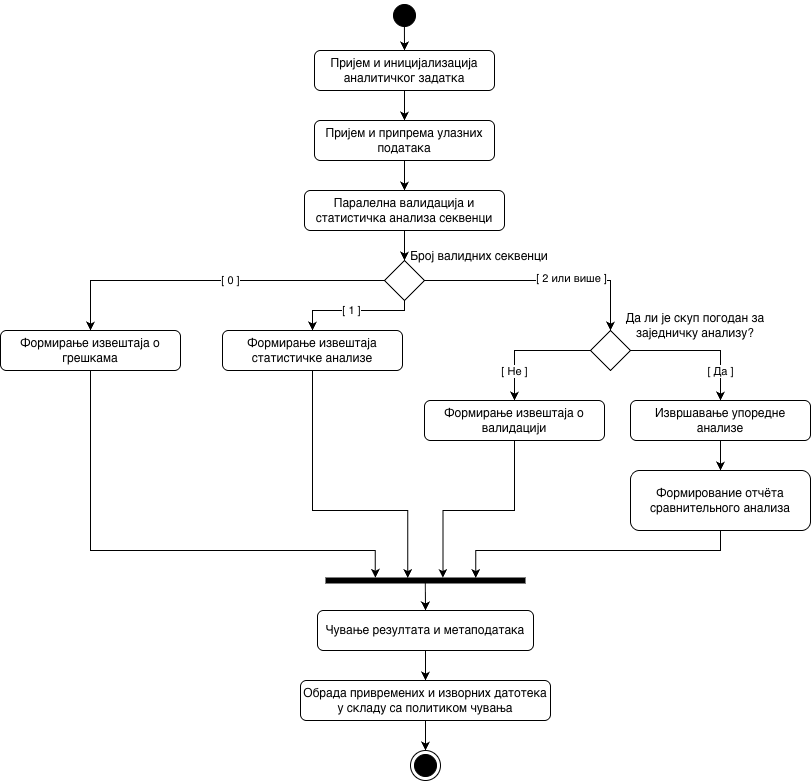

The diagram above was exported from draw.io. Its source (the exported page's mxGraphModel, read from the mxfile embedded in the PNG):
<mxGraphModel dx="767" dy="472" grid="1" gridSize="10" guides="1" tooltips="1" connect="1" arrows="1" fold="1" page="1" pageScale="1" pageWidth="827" pageHeight="1169" math="0" shadow="0">
  <root>
    <mxCell id="0" />
    <mxCell id="1" parent="0" />
    <mxCell id="fIxDzetzPopSfdlK1sRm-45" edge="1" parent="1" source="fIxDzetzPopSfdlK1sRm-1" style="edgeStyle=orthogonalEdgeStyle;rounded=0;orthogonalLoop=1;jettySize=auto;html=1;exitX=0.497;exitY=0.882;exitDx=0;exitDy=0;entryX=0.5;entryY=0;entryDx=0;entryDy=0;exitPerimeter=0;" target="fIxDzetzPopSfdlK1sRm-3">
      <mxGeometry relative="1" as="geometry" />
    </mxCell>
    <mxCell id="fIxDzetzPopSfdlK1sRm-1" parent="1" style="ellipse;html=1;shape=startState;fillColor=#000000;strokeColor=#000000;" value="" vertex="1">
      <mxGeometry height="30" width="30" x="399" y="10" as="geometry" />
    </mxCell>
    <mxCell id="fIxDzetzPopSfdlK1sRm-46" edge="1" parent="1" style="edgeStyle=orthogonalEdgeStyle;rounded=0;orthogonalLoop=1;jettySize=auto;html=1;entryX=0.5;entryY=0;entryDx=0;entryDy=0;" target="fIxDzetzPopSfdlK1sRm-4">
      <mxGeometry relative="1" as="geometry">
        <mxPoint x="414" y="100" as="sourcePoint" />
      </mxGeometry>
    </mxCell>
    <mxCell id="fIxDzetzPopSfdlK1sRm-3" parent="1" style="rounded=1;whiteSpace=wrap;html=1;" value="Пријем и иницијализација аналитичког задатка" vertex="1">
      <mxGeometry height="40" width="180" x="324" y="60" as="geometry" />
    </mxCell>
    <mxCell id="fIxDzetzPopSfdlK1sRm-47" edge="1" parent="1" source="fIxDzetzPopSfdlK1sRm-4" style="edgeStyle=orthogonalEdgeStyle;rounded=0;orthogonalLoop=1;jettySize=auto;html=1;exitX=0.5;exitY=1;exitDx=0;exitDy=0;entryX=0.5;entryY=0;entryDx=0;entryDy=0;" target="fIxDzetzPopSfdlK1sRm-5">
      <mxGeometry relative="1" as="geometry" />
    </mxCell>
    <mxCell id="fIxDzetzPopSfdlK1sRm-4" parent="1" style="rounded=1;whiteSpace=wrap;html=1;" value="Пријем и припрема улазних података" vertex="1">
      <mxGeometry height="40" width="180" x="324" y="130" as="geometry" />
    </mxCell>
    <mxCell id="fIxDzetzPopSfdlK1sRm-48" edge="1" parent="1" source="fIxDzetzPopSfdlK1sRm-5" style="edgeStyle=orthogonalEdgeStyle;rounded=0;orthogonalLoop=1;jettySize=auto;html=1;exitX=0.5;exitY=1;exitDx=0;exitDy=0;entryX=0.5;entryY=0;entryDx=0;entryDy=0;" target="fIxDzetzPopSfdlK1sRm-7">
      <mxGeometry relative="1" as="geometry" />
    </mxCell>
    <mxCell id="fIxDzetzPopSfdlK1sRm-5" parent="1" style="rounded=1;whiteSpace=wrap;html=1;" value="Паралелна валидација и статистичка анализа секвенци" vertex="1">
      <mxGeometry height="40" width="200" x="314" y="200" as="geometry" />
    </mxCell>
    <mxCell id="fIxDzetzPopSfdlK1sRm-24" edge="1" parent="1" source="fIxDzetzPopSfdlK1sRm-7" style="edgeStyle=orthogonalEdgeStyle;rounded=0;orthogonalLoop=1;jettySize=auto;html=1;exitX=0;exitY=0.5;exitDx=0;exitDy=0;entryX=0.5;entryY=0;entryDx=0;entryDy=0;" target="fIxDzetzPopSfdlK1sRm-8">
      <mxGeometry relative="1" as="geometry" />
    </mxCell>
    <mxCell id="fIxDzetzPopSfdlK1sRm-51" connectable="0" parent="fIxDzetzPopSfdlK1sRm-24" style="edgeLabel;html=1;align=center;verticalAlign=middle;resizable=0;points=[];" value="[ 0 ]" vertex="1">
      <mxGeometry relative="1" x="-0.223" y="1" as="geometry">
        <mxPoint x="-21" y="-1" as="offset" />
      </mxGeometry>
    </mxCell>
    <mxCell id="fIxDzetzPopSfdlK1sRm-26" edge="1" parent="1" source="fIxDzetzPopSfdlK1sRm-7" style="edgeStyle=orthogonalEdgeStyle;rounded=0;orthogonalLoop=1;jettySize=auto;html=1;exitX=1;exitY=0.5;exitDx=0;exitDy=0;entryX=0.5;entryY=0;entryDx=0;entryDy=0;" target="fIxDzetzPopSfdlK1sRm-11">
      <mxGeometry relative="1" as="geometry" />
    </mxCell>
    <mxCell id="fIxDzetzPopSfdlK1sRm-52" connectable="0" parent="fIxDzetzPopSfdlK1sRm-26" style="edgeLabel;html=1;align=center;verticalAlign=middle;resizable=0;points=[];" value="&lt;span style=&quot;color: rgba(0, 0, 0, 0); font-family: monospace; font-size: 0px; text-align: start; background-color: rgb(236, 236, 236);&quot;&gt;%3CmxGraphModel%3E%3Croot%3E%3CmxCell%20id%3D%220%22%2F%3E%3CmxCell%20id%3D%221%22%20parent%3D%220%22%2F%3E%3CmxCell%20id%3D%222%22%20parent%3D%221%22%20style%3D%22text%3Bhtml%3D1%3BwhiteSpace%3Dwrap%3BstrokeColor%3Dnone%3BfillColor%3Dnone%3Balign%3Dcenter%3BverticalAlign%3Dmiddle%3Brounded%3D0%3B%22%20value%3D%222%20%D0%B8%D0%BB%D0%B8%20%D0%B2%D0%B8%D1%88%D0%B5%22%20vertex%3D%221%22%3E%3CmxGeometry%20height%3D%2230%22%20width%3D%2270%22%20x%3D%22624%22%20y%3D%22260%22%20as%3D%22geometry%22%2F%3E%3C%2FmxCell%3E%3C%2Froot%3E%3C%2FmxGraphModel%3E2&amp;nbsp;&lt;/span&gt;" vertex="1">
      <mxGeometry relative="1" x="0.1635" y="2" as="geometry">
        <mxPoint as="offset" />
      </mxGeometry>
    </mxCell>
    <mxCell id="fIxDzetzPopSfdlK1sRm-53" connectable="0" parent="fIxDzetzPopSfdlK1sRm-26" style="edgeLabel;html=1;align=center;verticalAlign=middle;resizable=0;points=[];" value="[ 2 или више ]" vertex="1">
      <mxGeometry relative="1" x="0.1306" y="2" as="geometry">
        <mxPoint x="13" as="offset" />
      </mxGeometry>
    </mxCell>
    <mxCell id="fIxDzetzPopSfdlK1sRm-54" edge="1" parent="1" source="fIxDzetzPopSfdlK1sRm-7" style="edgeStyle=orthogonalEdgeStyle;rounded=0;orthogonalLoop=1;jettySize=auto;html=1;exitX=0.5;exitY=1;exitDx=0;exitDy=0;entryX=0.5;entryY=0;entryDx=0;entryDy=0;" target="fIxDzetzPopSfdlK1sRm-9">
      <mxGeometry relative="1" as="geometry">
        <Array as="points">
          <mxPoint x="414" y="320" />
          <mxPoint x="322" y="320" />
        </Array>
      </mxGeometry>
    </mxCell>
    <mxCell id="fIxDzetzPopSfdlK1sRm-55" connectable="0" parent="fIxDzetzPopSfdlK1sRm-54" style="edgeLabel;html=1;align=center;verticalAlign=middle;resizable=0;points=[];" value="[ 1 ]" vertex="1">
      <mxGeometry relative="1" x="-0.1639" as="geometry">
        <mxPoint x="-13" as="offset" />
      </mxGeometry>
    </mxCell>
    <mxCell id="fIxDzetzPopSfdlK1sRm-7" parent="1" style="rhombus;whiteSpace=wrap;html=1;" value="" vertex="1">
      <mxGeometry height="40" width="40" x="394" y="270" as="geometry" />
    </mxCell>
    <mxCell id="fIxDzetzPopSfdlK1sRm-8" parent="1" style="rounded=1;whiteSpace=wrap;html=1;" value="Формирање извештаја о грешкама" vertex="1">
      <mxGeometry height="40" width="180" x="10" y="340" as="geometry" />
    </mxCell>
    <mxCell id="fIxDzetzPopSfdlK1sRm-9" parent="1" style="rounded=1;whiteSpace=wrap;html=1;" value="Формирање извештаја статистичке анализе" vertex="1">
      <mxGeometry height="40" width="180" x="232" y="340" as="geometry" />
    </mxCell>
    <mxCell id="fIxDzetzPopSfdlK1sRm-27" edge="1" parent="1" source="fIxDzetzPopSfdlK1sRm-11" style="edgeStyle=orthogonalEdgeStyle;rounded=0;orthogonalLoop=1;jettySize=auto;html=1;exitX=0;exitY=0.5;exitDx=0;exitDy=0;entryX=0.5;entryY=0;entryDx=0;entryDy=0;" target="fIxDzetzPopSfdlK1sRm-14">
      <mxGeometry relative="1" as="geometry" />
    </mxCell>
    <mxCell id="fIxDzetzPopSfdlK1sRm-49" connectable="0" parent="fIxDzetzPopSfdlK1sRm-27" style="edgeLabel;html=1;align=center;verticalAlign=middle;resizable=0;points=[];" value="[ Не ]" vertex="1">
      <mxGeometry relative="1" x="0.4695" y="-1" as="geometry">
        <mxPoint x="1" y="4" as="offset" />
      </mxGeometry>
    </mxCell>
    <mxCell id="fIxDzetzPopSfdlK1sRm-28" edge="1" parent="1" source="fIxDzetzPopSfdlK1sRm-11" style="edgeStyle=orthogonalEdgeStyle;rounded=0;orthogonalLoop=1;jettySize=auto;html=1;exitX=1;exitY=0.5;exitDx=0;exitDy=0;entryX=0.5;entryY=0;entryDx=0;entryDy=0;" target="fIxDzetzPopSfdlK1sRm-13">
      <mxGeometry relative="1" as="geometry" />
    </mxCell>
    <mxCell id="fIxDzetzPopSfdlK1sRm-50" connectable="0" parent="fIxDzetzPopSfdlK1sRm-28" style="edgeLabel;html=1;align=center;verticalAlign=middle;resizable=0;points=[];" value="[ Да ]" vertex="1">
      <mxGeometry relative="1" x="-0.3594" as="geometry">
        <mxPoint x="45" y="21" as="offset" />
      </mxGeometry>
    </mxCell>
    <mxCell id="fIxDzetzPopSfdlK1sRm-11" parent="1" style="rhombus;whiteSpace=wrap;html=1;" value="" vertex="1">
      <mxGeometry height="40" width="40" x="600" y="340" as="geometry" />
    </mxCell>
    <mxCell id="fIxDzetzPopSfdlK1sRm-12" parent="1" style="rounded=1;whiteSpace=wrap;html=1;" value="Формирование отчёта сравнительного анализа" vertex="1">
      <mxGeometry height="60" width="180" x="640" y="480" as="geometry" />
    </mxCell>
    <mxCell id="fIxDzetzPopSfdlK1sRm-29" edge="1" parent="1" source="fIxDzetzPopSfdlK1sRm-13" style="edgeStyle=orthogonalEdgeStyle;rounded=0;orthogonalLoop=1;jettySize=auto;html=1;exitX=0.5;exitY=1;exitDx=0;exitDy=0;entryX=0.5;entryY=0;entryDx=0;entryDy=0;" target="fIxDzetzPopSfdlK1sRm-12">
      <mxGeometry relative="1" as="geometry">
        <mxPoint x="754" y="555" as="targetPoint" />
      </mxGeometry>
    </mxCell>
    <mxCell id="fIxDzetzPopSfdlK1sRm-13" parent="1" style="rounded=1;whiteSpace=wrap;html=1;" value="Извршавање упоредне анализе" vertex="1">
      <mxGeometry height="40" width="180" x="640" y="410" as="geometry" />
    </mxCell>
    <mxCell id="fIxDzetzPopSfdlK1sRm-14" parent="1" style="rounded=1;whiteSpace=wrap;html=1;" value="Формирање извештаја о валидацији" vertex="1">
      <mxGeometry height="40" width="180" x="434" y="410" as="geometry" />
    </mxCell>
    <mxCell id="fIxDzetzPopSfdlK1sRm-35" edge="1" parent="1" source="fIxDzetzPopSfdlK1sRm-16" style="edgeStyle=orthogonalEdgeStyle;rounded=0;orthogonalLoop=1;jettySize=auto;html=1;exitX=0.5;exitY=1;exitDx=0;exitDy=0;entryX=0.5;entryY=0;entryDx=0;entryDy=0;" target="fIxDzetzPopSfdlK1sRm-17">
      <mxGeometry relative="1" as="geometry" />
    </mxCell>
    <mxCell id="fIxDzetzPopSfdlK1sRm-16" parent="1" style="rounded=1;whiteSpace=wrap;html=1;" value="&lt;p data-start=&quot;2626&quot; data-end=&quot;2663&quot; class=&quot;PDq2pG_selectionAnchorContainer&quot;&gt;Чување резултата и метаподатака&lt;span aria-hidden=&quot;true&quot; class=&quot;PDq2pG_selectionAnchor&quot;&gt;&lt;/span&gt;&lt;/p&gt;" vertex="1">
      <mxGeometry height="40" width="216" x="327" y="620" as="geometry" />
    </mxCell>
    <mxCell id="fIxDzetzPopSfdlK1sRm-37" edge="1" parent="1" source="fIxDzetzPopSfdlK1sRm-17" style="edgeStyle=orthogonalEdgeStyle;rounded=0;orthogonalLoop=1;jettySize=auto;html=1;exitX=0.5;exitY=1;exitDx=0;exitDy=0;entryX=0.5;entryY=0;entryDx=0;entryDy=0;" target="fIxDzetzPopSfdlK1sRm-36">
      <mxGeometry relative="1" as="geometry" />
    </mxCell>
    <mxCell id="fIxDzetzPopSfdlK1sRm-17" parent="1" style="rounded=1;whiteSpace=wrap;html=1;" value="Обрада привремених и изворних датотека у складу са политиком чувања" vertex="1">
      <mxGeometry height="40" width="250" x="310" y="690" as="geometry" />
    </mxCell>
    <mxCell id="fIxDzetzPopSfdlK1sRm-21" parent="1" style="text;html=1;whiteSpace=wrap;strokeColor=none;fillColor=none;align=center;verticalAlign=middle;rounded=0;" value="Број валидних секвенци" vertex="1">
      <mxGeometry height="30" width="160" x="409" y="251" as="geometry" />
    </mxCell>
    <mxCell id="fIxDzetzPopSfdlK1sRm-22" parent="1" style="shape=line;html=1;strokeWidth=6;strokeColor=#000000;" value="" vertex="1">
      <mxGeometry height="10" width="200" x="335" y="585" as="geometry" />
    </mxCell>
    <mxCell id="fIxDzetzPopSfdlK1sRm-36" parent="1" style="ellipse;html=1;shape=endState;fillColor=#000000;strokeColor=#000000;" value="" vertex="1">
      <mxGeometry height="30" width="30" x="420" y="760" as="geometry" />
    </mxCell>
    <mxCell id="fIxDzetzPopSfdlK1sRm-42" parent="1" style="text;html=1;whiteSpace=wrap;strokeColor=none;fillColor=none;align=center;verticalAlign=middle;rounded=0;" value="Да ли је скуп погодан за заједничку анализу?" vertex="1">
      <mxGeometry height="30" width="190" x="610" y="320" as="geometry" />
    </mxCell>
    <mxCell id="fIxDzetzPopSfdlK1sRm-56" edge="1" parent="1" source="fIxDzetzPopSfdlK1sRm-8" style="edgeStyle=orthogonalEdgeStyle;rounded=0;orthogonalLoop=1;jettySize=auto;html=1;exitX=0.5;exitY=1;exitDx=0;exitDy=0;entryX=0.249;entryY=0.233;entryDx=0;entryDy=0;entryPerimeter=0;" target="fIxDzetzPopSfdlK1sRm-22">
      <mxGeometry relative="1" as="geometry">
        <Array as="points">
          <mxPoint x="100" y="560" />
          <mxPoint x="385" y="560" />
        </Array>
        <mxPoint x="385" y="580" as="targetPoint" />
      </mxGeometry>
    </mxCell>
    <mxCell id="fIxDzetzPopSfdlK1sRm-57" edge="1" parent="1" source="fIxDzetzPopSfdlK1sRm-12" style="edgeStyle=orthogonalEdgeStyle;rounded=0;orthogonalLoop=1;jettySize=auto;html=1;exitX=0.5;exitY=1;exitDx=0;exitDy=0;entryX=0.751;entryY=0.248;entryDx=0;entryDy=0;entryPerimeter=0;" target="fIxDzetzPopSfdlK1sRm-22">
      <mxGeometry relative="1" as="geometry">
        <Array as="points">
          <mxPoint x="730" y="560" />
          <mxPoint x="485" y="560" />
        </Array>
      </mxGeometry>
    </mxCell>
    <mxCell id="fIxDzetzPopSfdlK1sRm-58" edge="1" parent="1" source="fIxDzetzPopSfdlK1sRm-14" style="edgeStyle=orthogonalEdgeStyle;rounded=0;orthogonalLoop=1;jettySize=auto;html=1;exitX=0.5;exitY=1;exitDx=0;exitDy=0;entryX=0.587;entryY=0.248;entryDx=0;entryDy=0;entryPerimeter=0;" target="fIxDzetzPopSfdlK1sRm-22">
      <mxGeometry relative="1" as="geometry">
        <Array as="points">
          <mxPoint x="524" y="520" />
          <mxPoint x="452" y="520" />
        </Array>
      </mxGeometry>
    </mxCell>
    <mxCell id="fIxDzetzPopSfdlK1sRm-59" edge="1" parent="1" source="fIxDzetzPopSfdlK1sRm-9" style="edgeStyle=orthogonalEdgeStyle;rounded=0;orthogonalLoop=1;jettySize=auto;html=1;exitX=0.5;exitY=1;exitDx=0;exitDy=0;entryX=0.411;entryY=0.248;entryDx=0;entryDy=0;entryPerimeter=0;" target="fIxDzetzPopSfdlK1sRm-22">
      <mxGeometry relative="1" as="geometry">
        <Array as="points">
          <mxPoint x="322" y="520" />
          <mxPoint x="417" y="520" />
        </Array>
      </mxGeometry>
    </mxCell>
    <mxCell id="fIxDzetzPopSfdlK1sRm-60" edge="1" parent="1" source="fIxDzetzPopSfdlK1sRm-22" style="endArrow=classic;html=1;rounded=0;exitX=0.499;exitY=0.529;exitDx=0;exitDy=0;exitPerimeter=0;entryX=0.5;entryY=0;entryDx=0;entryDy=0;" target="fIxDzetzPopSfdlK1sRm-16" value="">
      <mxGeometry height="50" relative="1" width="50" as="geometry">
        <mxPoint x="430" y="620" as="sourcePoint" />
        <mxPoint x="480" y="570" as="targetPoint" />
      </mxGeometry>
    </mxCell>
  </root>
</mxGraphModel>